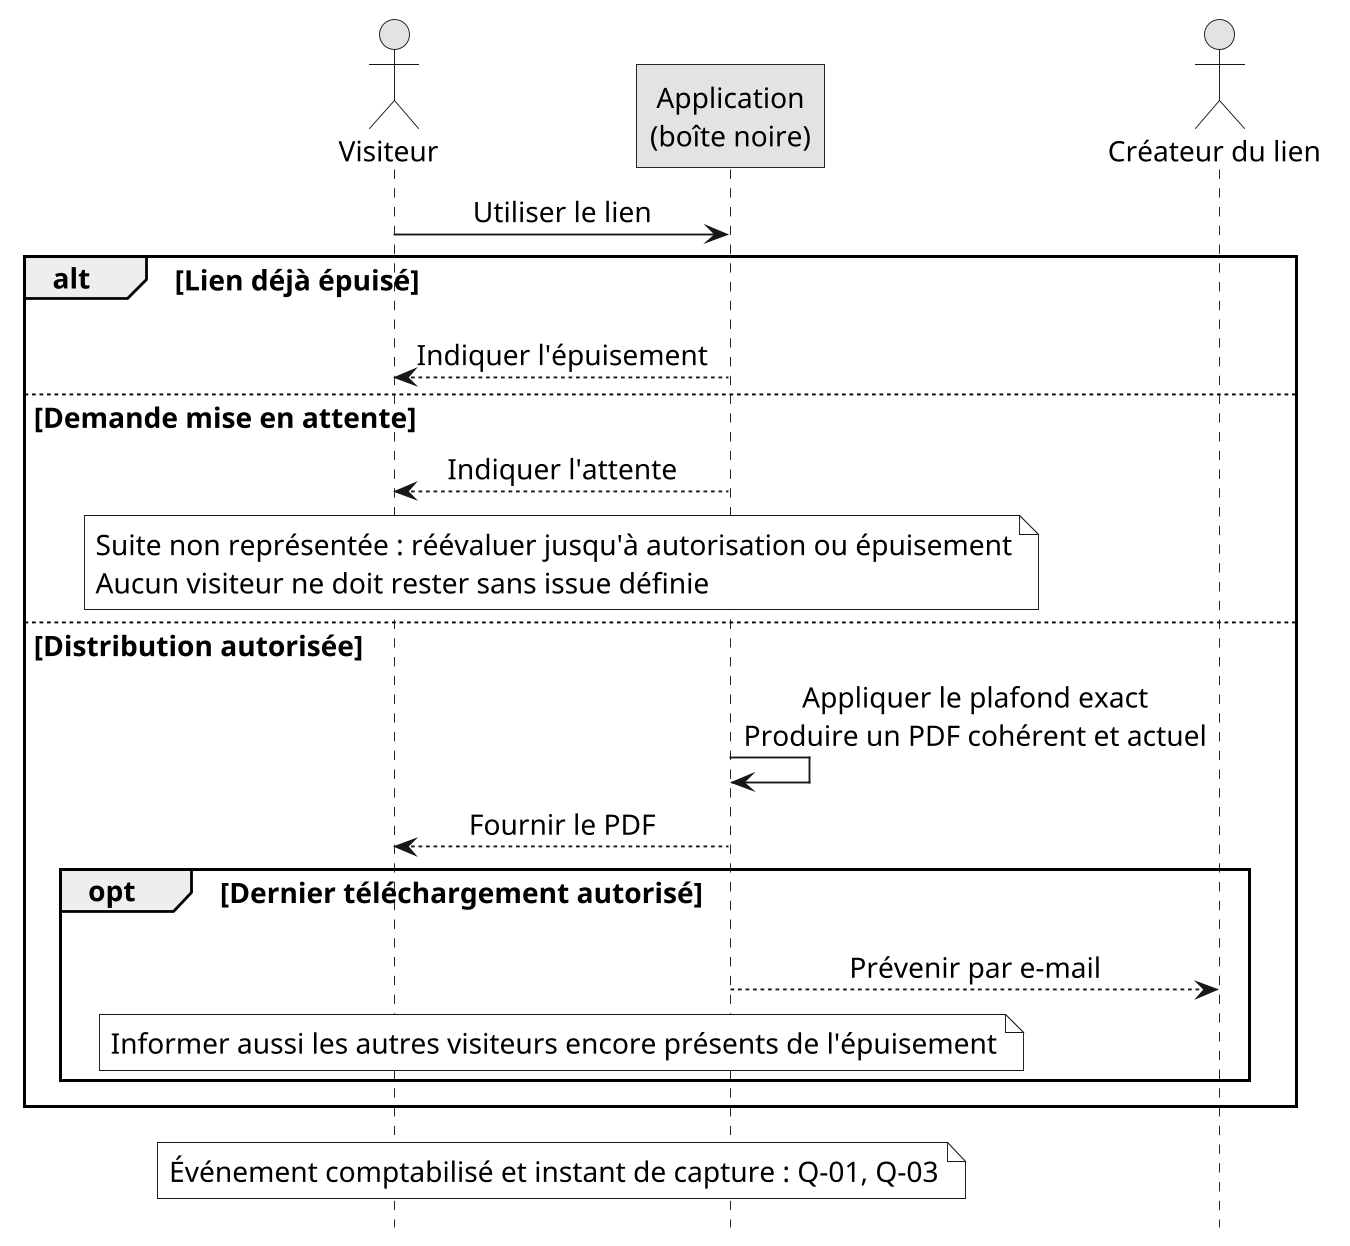

The diagram above was rendered by PlantUML. Its source (embedded in the PNG):
@startuml
!include style.puml
hide footbox
actor "Visiteur" as V
participant "Application\n(boîte noire)" as S
actor "Créateur du lien" as C
V -> S : Utiliser le lien
alt Lien déjà épuisé
 S --> V : Indiquer l'épuisement
else Demande mise en attente
 S --> V : Indiquer l'attente
 note over V,S : Suite non représentée : réévaluer jusqu'à autorisation ou épuisement\nAucun visiteur ne doit rester sans issue définie
else Distribution autorisée
 S -> S : Appliquer le plafond exact\nProduire un PDF cohérent et actuel
 S --> V : Fournir le PDF
 opt Dernier téléchargement autorisé
  S --> C : Prévenir par e-mail
  note over V,S : Informer aussi les autres visiteurs encore présents de l'épuisement
 end
end
note over V,S : Événement comptabilisé et instant de capture : Q-01, Q-03
@enduml